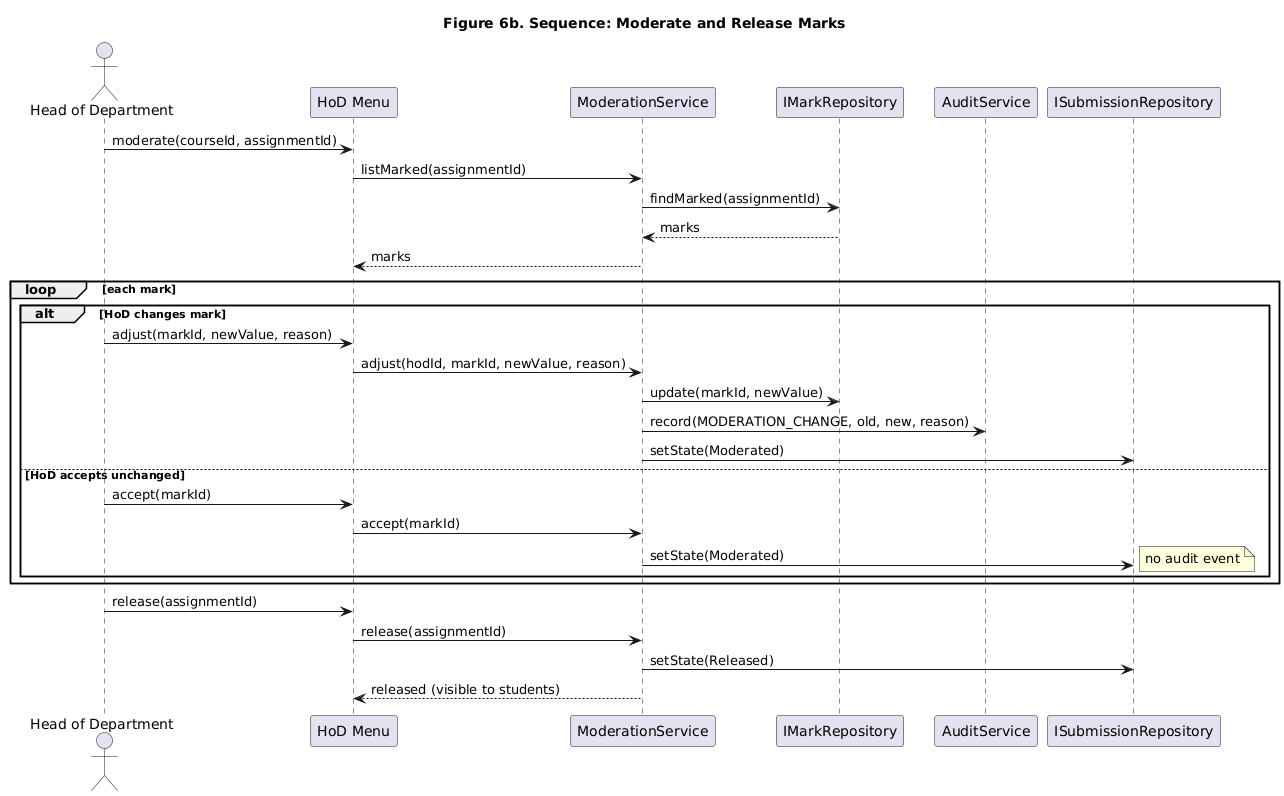

The diagram above was rendered by PlantUML. Its source (embedded in the PNG):
@startuml
title Figure 6b. Sequence: Moderate and Release Marks
actor "Head of Department" as HoD
participant "HoD Menu" as UI
participant ModerationService as MOD
participant IMarkRepository as MRepo
participant AuditService as AUD
participant ISubmissionRepository as SRepo
HoD -> UI : moderate(courseId, assignmentId)
UI -> MOD : listMarked(assignmentId)
MOD -> MRepo : findMarked(assignmentId)
MRepo --> MOD : marks
MOD --> UI : marks
loop each mark
  alt HoD changes mark
    HoD -> UI : adjust(markId, newValue, reason)
    UI -> MOD : adjust(hodId, markId, newValue, reason)
    MOD -> MRepo : update(markId, newValue)
    MOD -> AUD : record(MODERATION_CHANGE, old, new, reason)
    MOD -> SRepo : setState(Moderated)
  else HoD accepts unchanged
    HoD -> UI : accept(markId)
    UI -> MOD : accept(markId)
    MOD -> SRepo : setState(Moderated)
    note right : no audit event
  end
end
HoD -> UI : release(assignmentId)
UI -> MOD : release(assignmentId)
MOD -> SRepo : setState(Released)
MOD --> UI : released (visible to students)
@enduml